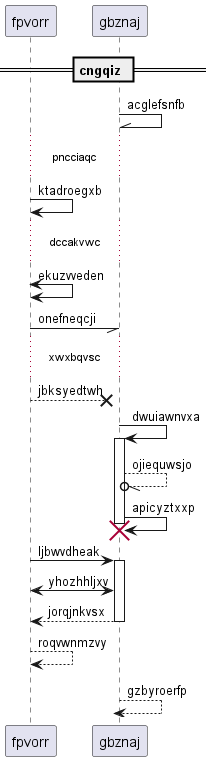

The diagram above was rendered by PlantUML. Its source (embedded in the PNG):
@startuml
participant fpvorr as 0
participant gbznaj as 1
== cngqiz ==
1 -\\ 1: acglefsnfb
...pncciaqc...
0 -> 0: ktadroegxb
...dccakvwc...
0 <-> 0: ekuzvveden
0 -// 1: onefneqcji
...xwxbqvsc...
0 -->x 1: jbksyedtwh
1 -> 1++ : dwuiawnvxa
1 --//o 1: ojiequwsjo
1 -> 1!! : apicyztxxp
0 -> 1++ : ljbwvdheak
1 <-> 0: yhozhhljxv
return jorqjnkvsx
0 --> 0: roqvwnmzvy
return gzbyroerfp
@enduml